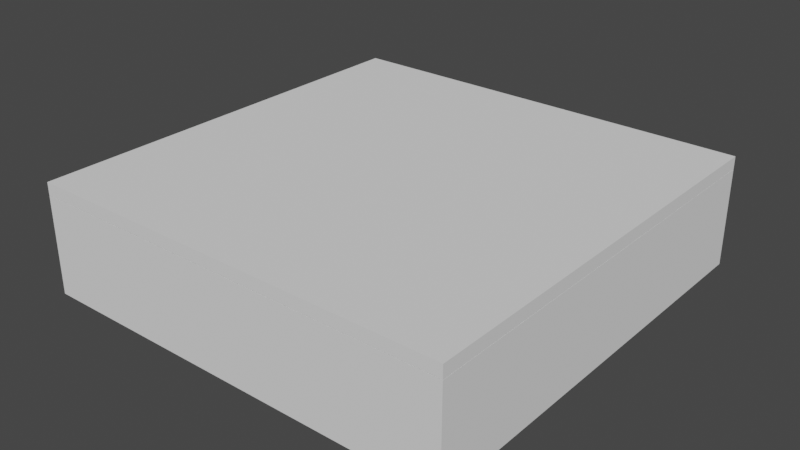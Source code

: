 # Source: Ground.blend  (saved by Blender 2.80.75; exported with 4.5.12 LTS)
import bpy
from mathutils import Matrix  # noqa: F401  (used for matrix-valued properties, if any)

bpy.ops.wm.read_factory_settings(use_empty=True)
scene = bpy.context.scene
scene.name = 'Scene'

# ---- collections
col_collection = bpy.data.collections.new('Collection'); scene.collection.children.link(col_collection)

# ---- world
world_world = bpy.data.worlds.new('World'); scene.world = world_world
world_world.use_nodes = True; world_world.node_tree.nodes.clear()
_N = world_world.node_tree.nodes; _L = world_world.node_tree.links
n0 = _N.new('ShaderNodeOutputWorld'); n0.name = 'World Output'; n0.location = (300, 300)
n1 = _N.new('ShaderNodeBackground'); n1.name = 'Background'; n1.location = (10, 300)
n1.inputs[0].default_value = (0.05088, 0.05088, 0.05088, 1.0)
_L.new(n1.outputs[0], n0.inputs[0])
n0.is_active_output = True
world_world.color = (0.05088, 0.05088, 0.05088)
world_world.use_sun_shadow = False
world_world.sun_shadow_jitter_overblur = 0.0

# ---- meshes
me_cube_001 = bpy.data.meshes.new('Cube.001')
me_cube_001.from_pydata([(-1.0, -1.0, -1.0), (-1.0, -1.0, 1.0), (-1.0, 1.0, -1.0), (-1.0, 1.0, 1.0), (1.0, -1.0, -1.0), (1.0, -1.0, 1.0), (1.0, 1.0, -1.0), (1.0, 1.0, 1.0)], [], [(0, 1, 3, 2), (2, 3, 7, 6), (6, 7, 5, 4), (4, 5, 1, 0), (2, 6, 4, 0), (7, 3, 1, 5)])
_uv = me_cube_001.uv_layers.new(name='UVMap')
_uv.uv.foreach_set('vector', [0.375, 0.0, 0.625, 0.0, 0.625, 0.25, 0.375, 0.25, 0.375, 0.25, 0.625, 0.25, 0.625, 0.5, 0.375, 0.5, 0.375, 0.5, 0.625, 0.5, 0.625, 0.75, 0.375, 0.75, 0.375, 0.75, 0.625, 0.75, 0.625, 1.0, 0.375, 1.0, 0.125, 0.5, 0.375, 0.5, 0.375, 0.75, 0.125, 0.75, 0.625, 0.5, 0.875, 0.5, 0.875, 0.75, 0.625, 0.75])
me_cube_001.use_remesh_preserve_volume = False
me_cube_001.use_remesh_preserve_attributes = False
me_cube_001.use_mirror_vertex_groups = False
me_cube_001.update()
me_cube_002 = bpy.data.meshes.new('Cube.002')
me_cube_002.from_pydata([(-1.0, -1.0, -1.0), (-1.0, -1.0, 1.0), (-1.0, 1.0, -1.0), (-1.0, 1.0, 1.0), (1.0, -1.0, -1.0), (1.0, -1.0, 1.0), (1.0, 1.0, -1.0), (1.0, 1.0, 1.0)], [], [(0, 1, 3, 2), (2, 3, 7, 6), (6, 7, 5, 4), (4, 5, 1, 0), (2, 6, 4, 0), (7, 3, 1, 5)])
_uv = me_cube_002.uv_layers.new(name='UVMap')
_uv.uv.foreach_set('vector', [0.375, 0.0, 0.625, 0.0, 0.625, 0.25, 0.375, 0.25, 0.375, 0.25, 0.625, 0.25, 0.625, 0.5, 0.375, 0.5, 0.375, 0.5, 0.625, 0.5, 0.625, 0.75, 0.375, 0.75, 0.375, 0.75, 0.625, 0.75, 0.625, 1.0, 0.375, 1.0, 0.125, 0.5, 0.375, 0.5, 0.375, 0.75, 0.125, 0.75, 0.625, 0.5, 0.875, 0.5, 0.875, 0.75, 0.625, 0.75])
me_cube_002.use_remesh_preserve_volume = False
me_cube_002.use_remesh_preserve_attributes = False
me_cube_002.use_mirror_vertex_groups = False
me_cube_002.update()
me_cube_003 = bpy.data.meshes.new('Cube.003')
me_cube_003.from_pydata([(-1.0, -1.0, -0.5513), (-1.0, -0.626, 0.372), (-1.0, 1.0, -0.5513), (-1.0, 1.0, 0.7216), (0.2338, -0.8745, -0.4584), (1.0, -0.626, 0.372), (0.3004, 1.125, -0.7515), (0.6084, 1.0, 0.7216), (-1.0, -0.7366, 0.1068), (-1.0, 0.7366, 0.0162), (0.5418, 1.0, 0.1701), (1.0, -1.0, 0.0)], [], [(8, 1, 3, 9), (9, 3, 7, 10), (10, 7, 5, 11), (11, 5, 1, 8), (2, 6, 4, 0), (7, 3, 1, 5), (4, 11, 8, 0), (6, 10, 11, 4), (2, 9, 10, 6), (0, 8, 9, 2)])
_uv = me_cube_003.uv_layers.new(name='UVMap')
_uv.uv.foreach_set('vector', [0.5, 0.0, 0.625, 0.0, 0.625, 0.25, 0.5, 0.25, 0.5, 0.25, 0.625, 0.25, 0.625, 0.5, 0.5, 0.5, 0.5, 0.5, 0.625, 0.5, 0.625, 0.75, 0.5, 0.75, 0.5, 0.75, 0.625, 0.75, 0.625, 1.0, 0.5, 1.0, 0.125, 0.5, 0.375, 0.5, 0.375, 0.75, 0.125, 0.75, 0.625, 0.5, 0.875, 0.5, 0.875, 0.75, 0.625, 0.75, 0.375, 0.75, 0.5, 0.75, 0.5, 1.0, 0.375, 1.0, 0.375, 0.5, 0.5, 0.5, 0.5, 0.75, 0.375, 0.75, 0.375, 0.25, 0.5, 0.25, 0.5, 0.5, 0.375, 0.5, 0.375, 0.0, 0.5, 0.0, 0.5, 0.25, 0.375, 0.25])
me_cube_003.use_remesh_preserve_volume = False
me_cube_003.use_remesh_preserve_attributes = False
me_cube_003.use_mirror_vertex_groups = False
me_cube_003.update()

# ---- objects
ob_dirt = bpy.data.objects.new('Dirt', me_cube_001)
ob_grass = bpy.data.objects.new('Grass', me_cube_002)
ob_rock = bpy.data.objects.new('Rock', me_cube_003)

# ---- transforms, parenting, visibility, modifiers, constraints
ob_dirt.location = (0.0, 0.0, 0.0)
ob_dirt.scale = (3.5, 3.5, 0.8)
ob_dirt.lineart.crease_threshold = 0.0
ob_grass.location = (0.0, 0.0, 0.9072)
ob_grass.scale = (3.5, 3.5, 0.1)
ob_grass.lineart.crease_threshold = 0.0
_m = ob_grass.modifiers.new('ParticleSettings', 'PARTICLE_SYSTEM')
ob_rock.location = (0.0, 0.0, 0.0)
ob_rock.scale = (-0.4156, -0.4156, -0.4156)
ob_rock.lineart.crease_threshold = 0.0

# ---- collection membership
col_collection.objects.link(ob_dirt)
col_collection.objects.link(ob_grass)
col_collection.objects.link(ob_rock)

# ---- scene / render settings (as saved in the file)
scene.frame_start = 1; scene.frame_end = 250; scene.frame_set(1)
scene.render.engine = 'BLENDER_EEVEE_NEXT'
scene.cycles.use_denoising = False
scene.cycles.samples = 128
scene.cycles.sampling_pattern = 'TABULATED_SOBOL'
scene.cycles.use_adaptive_sampling = False
scene.cycles.use_light_tree = False
scene.view_settings.view_transform = 'Filmic'
bpy.context.view_layer.update()

# ---- added for rendering (the .blend has no active camera and no usable light): camera, sun
cam_auto = bpy.data.cameras.new('AutoCamera')
cam_auto.lens = 50.0
cam_auto.sensor_width = 36.0
cam_auto.clip_end = 1000.0
ob_auto_camera = bpy.data.objects.new('AutoCamera', cam_auto)
scene.collection.objects.link(ob_auto_camera)
ob_auto_camera.location = (9.31063, -11.1728, 7.5521)
ob_auto_camera.rotation_euler = (1.09748, -7.21219e-08, 0.694738)
scene.camera = ob_auto_camera
light_auto_sun = bpy.data.lights.new('AutoSun', 'SUN')
light_auto_sun.energy = 3.0
light_auto_sun.angle = 0.0523599
ob_auto_sun = bpy.data.objects.new('AutoSun', light_auto_sun)
scene.collection.objects.link(ob_auto_sun)
ob_auto_sun.rotation_euler = (0.872665, 0.174533, 0.523599)
bpy.context.view_layer.update()

